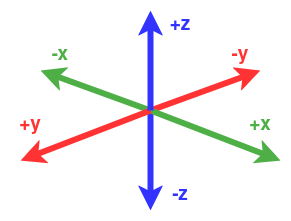

The diagram above was exported from draw.io. Its source (the exported page's mxGraphModel, read from the mxfile embedded in the PNG):
<mxGraphModel dx="1816" dy="1101" grid="1" gridSize="10" guides="1" tooltips="1" connect="1" arrows="1" fold="1" page="1" pageScale="1" pageWidth="850" pageHeight="1100" math="0" shadow="0">
  <root>
    <mxCell id="0" />
    <mxCell id="1" parent="0" />
    <mxCell id="2" edge="1" parent="1" style="endArrow=classic;html=1;rounded=0;strokeWidth=6;strokeColor=light-dark(#000000,#FF3333);" value="">
      <mxGeometry height="50" relative="1" width="50" as="geometry">
        <mxPoint x="7520" y="3440" as="sourcePoint" />
        <mxPoint x="7630" y="3400" as="targetPoint" />
      </mxGeometry>
    </mxCell>
    <mxCell id="3" edge="1" parent="1" style="endArrow=classic;html=1;rounded=0;strokeWidth=6;strokeColor=light-dark(#FFFFFF,#4EAF47);" value="">
      <mxGeometry height="50" relative="1" width="50" as="geometry">
        <mxPoint x="7520" y="3440" as="sourcePoint" />
        <mxPoint x="7410" y="3400" as="targetPoint" />
      </mxGeometry>
    </mxCell>
    <mxCell id="4" edge="1" parent="1" style="endArrow=classic;html=1;rounded=0;strokeWidth=6;fillColor=#0050ef;strokeColor=light-dark(#001DBC,#3333FF);" value="">
      <mxGeometry height="50" relative="1" width="50" as="geometry">
        <mxPoint x="7520" y="3440" as="sourcePoint" />
        <mxPoint x="7520" y="3540" as="targetPoint" />
      </mxGeometry>
    </mxCell>
    <mxCell id="5" edge="1" parent="1" style="endArrow=classic;html=1;rounded=0;strokeWidth=6;strokeColor=light-dark(#FFFFFF,#4EAF47);" value="">
      <mxGeometry height="50" relative="1" width="50" as="geometry">
        <mxPoint x="7520" y="3440" as="sourcePoint" />
        <mxPoint x="7650" y="3490" as="targetPoint" />
      </mxGeometry>
    </mxCell>
    <mxCell id="6" edge="1" parent="1" style="endArrow=classic;html=1;rounded=0;strokeWidth=6;strokeColor=light-dark(#000000,#FF3333);" value="">
      <mxGeometry height="50" relative="1" width="50" as="geometry">
        <mxPoint x="7520" y="3440" as="sourcePoint" />
        <mxPoint x="7390" y="3490" as="targetPoint" />
      </mxGeometry>
    </mxCell>
    <mxCell id="7" edge="1" parent="1" style="endArrow=classic;html=1;rounded=0;strokeWidth=6;fillColor=#0050ef;strokeColor=light-dark(#001DBC,#3333FF);" value="">
      <mxGeometry height="50" relative="1" width="50" as="geometry">
        <mxPoint x="7520" y="3440" as="sourcePoint" />
        <mxPoint x="7520" y="3340" as="targetPoint" />
      </mxGeometry>
    </mxCell>
    <mxCell id="8" parent="1" style="text;html=1;whiteSpace=wrap;strokeColor=none;fillColor=none;align=center;verticalAlign=middle;rounded=0;fontColor=light-dark(#FFFFFF,#4EAF47);fontStyle=1;fontSize=19;" value="+x" vertex="1">
      <mxGeometry height="30" width="60" x="7600" y="3440" as="geometry" />
    </mxCell>
    <mxCell id="9" parent="1" style="text;html=1;whiteSpace=wrap;strokeColor=none;fillColor=none;align=center;verticalAlign=middle;rounded=0;fontColor=light-dark(#FFFFFF,#4EAF47);fontStyle=1;fontSize=19;" value="-x" vertex="1">
      <mxGeometry height="30" width="60" x="7400" y="3370" as="geometry" />
    </mxCell>
    <mxCell id="10" parent="1" style="text;html=1;whiteSpace=wrap;strokeColor=none;fillColor=none;align=center;verticalAlign=middle;rounded=0;fontColor=light-dark(#001DBC,#3333FF);fontStyle=1;fontSize=19;" value="+z" vertex="1">
      <mxGeometry height="30" width="60" x="7520" y="3340" as="geometry" />
    </mxCell>
    <mxCell id="11" parent="1" style="text;html=1;whiteSpace=wrap;strokeColor=none;fillColor=none;align=center;verticalAlign=middle;rounded=0;fontColor=light-dark(#001DBC,#3333FF);fontStyle=1;fontSize=19;" value="-z" vertex="1">
      <mxGeometry height="30" width="60" x="7520" y="3510" as="geometry" />
    </mxCell>
    <mxCell id="12" parent="1" style="text;html=1;whiteSpace=wrap;strokeColor=none;fillColor=none;align=center;verticalAlign=middle;rounded=0;fontColor=light-dark(#000000,#FF3333);fontStyle=1;fontSize=19;" value="-y" vertex="1">
      <mxGeometry height="30" width="60" x="7580" y="3370" as="geometry" />
    </mxCell>
    <mxCell id="13" parent="1" style="text;html=1;whiteSpace=wrap;strokeColor=none;fillColor=none;align=center;verticalAlign=middle;rounded=0;fontColor=light-dark(#000000,#FF3333);fontStyle=1;fontSize=19;" value="+y" vertex="1">
      <mxGeometry height="30" width="60" x="7370" y="3440" as="geometry" />
    </mxCell>
  </root>
</mxGraphModel>